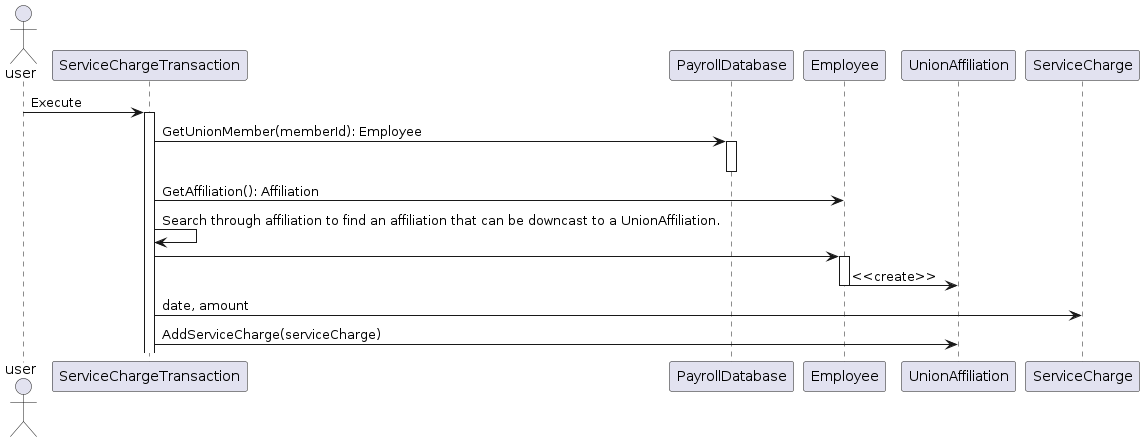

The diagram above was rendered by PlantUML. Its source (embedded in the PNG):
@startuml ServiceChargeProgress
actor user
participant ServiceChargeTransaction
participant PayrollDatabase
participant Employee
participant UnionAffiliation
participant ServiceCharge

user -> ServiceChargeTransaction: Execute
activate ServiceChargeTransaction
ServiceChargeTransaction -> PayrollDatabase: GetUnionMember(memberId): Employee
activate PayrollDatabase
deactivate PayrollDatabase
ServiceChargeTransaction -> Employee: GetAffiliation(): Affiliation
ServiceChargeTransaction -> ServiceChargeTransaction: Search through affiliation to find an affiliation that can be downcast to a UnionAffiliation.
ServiceChargeTransaction -> Employee
activate Employee
Employee -> UnionAffiliation: <<create>>
deactivate Employee
ServiceChargeTransaction -> ServiceCharge: date, amount
ServiceChargeTransaction -> UnionAffiliation: AddServiceCharge(serviceCharge)
@enduml